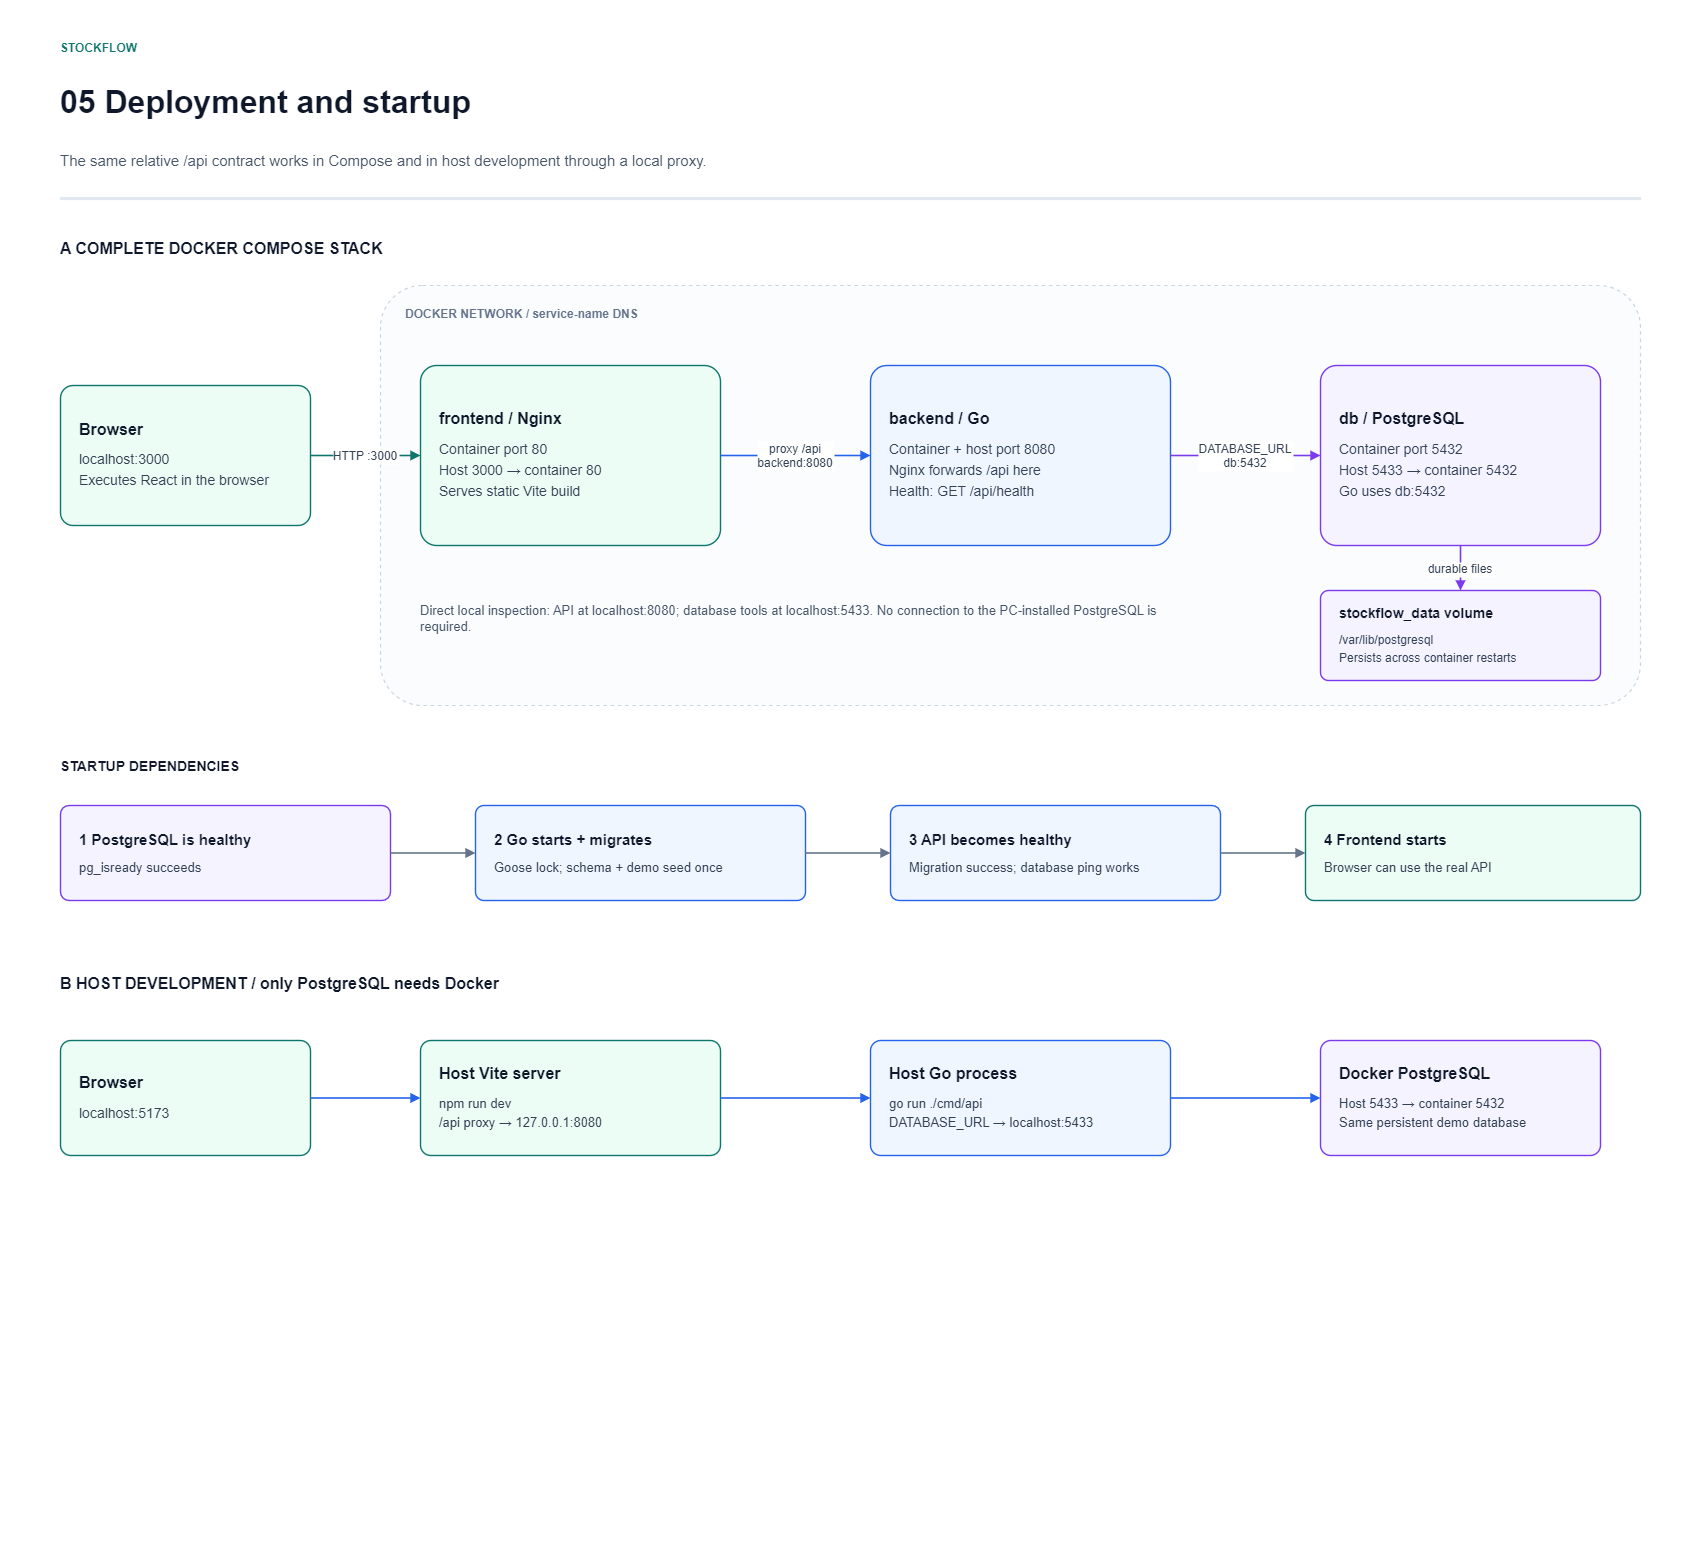

The diagram above was exported from draw.io. Its source (the exported page's mxGraphModel, read from the mxfile embedded in the PNG):
<mxGraphModel dx="1290" dy="669" grid="1" gridSize="10" guides="1" tooltips="1" connect="1" arrows="1" fold="1" page="1" pageScale="1" pageWidth="1700" pageHeight="1550" background="#FFFFFF" math="0" shadow="0">
  <root>
    <mxCell id="0" />
    <mxCell id="1" parent="0" />
    <mxCell id="p11-2" value="" style="rounded=1;arcSize=10;whiteSpace=wrap;html=1;fillColor=#FFFFFF;strokeColor=#FFFFFF;strokeWidth=1.2;dashed=0;" parent="1" vertex="1">
      <mxGeometry width="1700" height="1550" as="geometry" />
    </mxCell>
    <mxCell id="p11-3" value="STOCKFLOW " style="text;html=0;whiteSpace=wrap;align=left;verticalAlign=middle;fontFamily=Arial;fontSize=12;fontColor=#0F766E;fontStyle=1;spacing=0;strokeColor=none;fillColor=none;" parent="1" vertex="1">
      <mxGeometry x="60" y="35" width="1100" height="25" as="geometry" />
    </mxCell>
    <mxCell id="p11-4" value="05 Deployment and startup" style="text;html=0;whiteSpace=wrap;align=left;verticalAlign=middle;fontFamily=Arial;fontSize=32;fontColor=#0F172A;fontStyle=1;spacing=0;strokeColor=none;fillColor=none;" parent="1" vertex="1">
      <mxGeometry x="60" y="77" width="1580" height="50" as="geometry" />
    </mxCell>
    <mxCell id="p11-5" value="The same relative /api contract works in Compose and in host development through a local proxy." style="text;html=0;whiteSpace=wrap;align=left;verticalAlign=middle;fontFamily=Arial;fontSize=15;fontColor=#475569;fontStyle=0;spacing=0;strokeColor=none;fillColor=none;" parent="1" vertex="1">
      <mxGeometry x="60" y="139" width="1580" height="42" as="geometry" />
    </mxCell>
    <mxCell id="p11-6" value="" style="rounded=1;arcSize=10;whiteSpace=wrap;html=1;fillColor=#E2E8F0;strokeColor=#E2E8F0;strokeWidth=1.2;dashed=0;" parent="1" vertex="1">
      <mxGeometry x="60" y="197" width="1580" height="2" as="geometry" />
    </mxCell>
    <mxCell id="p11-14" value="A  COMPLETE DOCKER COMPOSE STACK" style="text;html=0;whiteSpace=wrap;align=left;verticalAlign=middle;fontFamily=Arial;fontSize=16;fontColor=#0F172A;fontStyle=1;spacing=0;strokeColor=none;fillColor=none;" parent="1" vertex="1">
      <mxGeometry x="60" y="230" width="1500" height="35" as="geometry" />
    </mxCell>
    <mxCell id="p11-15" value="" style="rounded=1;arcSize=10;whiteSpace=wrap;html=1;fillColor=#FBFCFE;strokeColor=#CBD5E1;strokeWidth=1.2;dashed=1;" parent="1" vertex="1">
      <mxGeometry x="380" y="285" width="1260" height="420" as="geometry" />
    </mxCell>
    <mxCell id="p11-16" value="DOCKER NETWORK  /  service-name DNS" style="text;html=0;whiteSpace=wrap;align=left;verticalAlign=middle;fontFamily=Arial;fontSize=12;fontColor=#64748B;fontStyle=1;spacing=0;strokeColor=none;fillColor=none;" parent="1" vertex="1">
      <mxGeometry x="405" y="300" width="1000" height="28" as="geometry" />
    </mxCell>
    <mxCell id="p11-17" value="&lt;div style=&quot;font-family:Arial;font-size:16px;color:#0F172A;font-weight:700;line-height:1.3;&quot;&gt;Browser&lt;/div&gt;&lt;div style=&quot;font-family:Arial;font-size:14px;color:#334155;line-height:1.5;margin-top:9px;&quot;&gt;localhost:3000&lt;br&gt;Executes React in the browser&lt;/div&gt;" style="rounded=1;arcSize=9;whiteSpace=wrap;html=1;align=left;verticalAlign=middle;spacingLeft=17;spacingRight=17;spacingTop=10;spacingBottom=10;fillColor=#ECFDF5;strokeColor=#0F766E;strokeWidth=1.4;fontFamily=Arial;fontSize=14;" parent="1" vertex="1">
      <mxGeometry x="60" y="385" width="250" height="140" as="geometry" />
    </mxCell>
    <mxCell id="p11-18" value="&lt;div style=&quot;font-family:Arial;font-size:16px;color:#0F172A;font-weight:700;line-height:1.3;&quot;&gt;frontend  /  Nginx&lt;/div&gt;&lt;div style=&quot;font-family:Arial;font-size:14px;color:#334155;line-height:1.5;margin-top:9px;&quot;&gt;Container port 80&lt;br&gt;Host 3000 → container 80&lt;br&gt;Serves static Vite build&lt;/div&gt;" style="rounded=1;arcSize=9;whiteSpace=wrap;html=1;align=left;verticalAlign=middle;spacingLeft=17;spacingRight=17;spacingTop=10;spacingBottom=10;fillColor=#ECFDF5;strokeColor=#0F766E;strokeWidth=1.4;fontFamily=Arial;fontSize=14;" parent="1" vertex="1">
      <mxGeometry x="420" y="365" width="300" height="180" as="geometry" />
    </mxCell>
    <mxCell id="p11-19" value="&lt;div style=&quot;font-family:Arial;font-size:16px;color:#0F172A;font-weight:700;line-height:1.3;&quot;&gt;backend  /  Go&lt;/div&gt;&lt;div style=&quot;font-family:Arial;font-size:14px;color:#334155;line-height:1.5;margin-top:9px;&quot;&gt;Container + host port 8080&lt;br&gt;Nginx forwards /api here&lt;br&gt;Health: GET /api/health&lt;/div&gt;" style="rounded=1;arcSize=9;whiteSpace=wrap;html=1;align=left;verticalAlign=middle;spacingLeft=17;spacingRight=17;spacingTop=10;spacingBottom=10;fillColor=#EFF6FF;strokeColor=#2563EB;strokeWidth=1.4;fontFamily=Arial;fontSize=14;" parent="1" vertex="1">
      <mxGeometry x="870" y="365" width="300" height="180" as="geometry" />
    </mxCell>
    <mxCell id="p11-20" value="&lt;div style=&quot;font-family:Arial;font-size:16px;color:#0F172A;font-weight:700;line-height:1.3;&quot;&gt;db  /  PostgreSQL&lt;/div&gt;&lt;div style=&quot;font-family:Arial;font-size:14px;color:#334155;line-height:1.5;margin-top:9px;&quot;&gt;Container port 5432&lt;br&gt;Host 5433 → container 5432&lt;br&gt;Go uses db:5432&lt;/div&gt;" style="rounded=1;arcSize=9;whiteSpace=wrap;html=1;align=left;verticalAlign=middle;spacingLeft=17;spacingRight=17;spacingTop=10;spacingBottom=10;fillColor=#F5F3FF;strokeColor=#7C3AED;strokeWidth=1.4;fontFamily=Arial;fontSize=14;" parent="1" vertex="1">
      <mxGeometry x="1320" y="365" width="280" height="180" as="geometry" />
    </mxCell>
    <mxCell id="p11-21" value="HTTP :3000" style="edgeStyle=orthogonalEdgeStyle;rounded=0;html=0;endArrow=block;endFill=1;strokeColor=#0F766E;strokeWidth=1.6;fontColor=#334155;fontFamily=Arial;fontSize=12;labelBackgroundColor=#FFFFFF;dashed=0;jettySize=auto;" parent="1" source="p11-17" target="p11-18" edge="1">
      <mxGeometry relative="1" as="geometry" />
    </mxCell>
    <mxCell id="p11-22" value="proxy /api&#10;backend:8080" style="edgeStyle=orthogonalEdgeStyle;rounded=0;html=0;endArrow=block;endFill=1;strokeColor=#2563EB;strokeWidth=1.6;fontColor=#334155;fontFamily=Arial;fontSize=12;labelBackgroundColor=#FFFFFF;dashed=0;jettySize=auto;" parent="1" source="p11-18" target="p11-19" edge="1">
      <mxGeometry relative="1" as="geometry" />
    </mxCell>
    <mxCell id="p11-23" value="DATABASE_URL&#10;db:5432" style="edgeStyle=orthogonalEdgeStyle;rounded=0;html=0;endArrow=block;endFill=1;strokeColor=#7C3AED;strokeWidth=1.6;fontColor=#334155;fontFamily=Arial;fontSize=12;labelBackgroundColor=#FFFFFF;dashed=0;jettySize=auto;" parent="1" source="p11-19" target="p11-20" edge="1">
      <mxGeometry relative="1" as="geometry" />
    </mxCell>
    <mxCell id="p11-24" value="&lt;div style=&quot;font-family:Arial;font-size:14px;color:#0F172A;font-weight:700;line-height:1.3;&quot;&gt;stockflow_data volume&lt;/div&gt;&lt;div style=&quot;font-family:Arial;font-size:12px;color:#334155;line-height:1.5;margin-top:9px;&quot;&gt;/var/lib/postgresql&lt;br&gt;Persists across container restarts&lt;/div&gt;" style="rounded=1;arcSize=9;whiteSpace=wrap;html=1;align=left;verticalAlign=middle;spacingLeft=17;spacingRight=17;spacingTop=10;spacingBottom=10;fillColor=#F5F3FF;strokeColor=#7C3AED;strokeWidth=1.4;fontFamily=Arial;fontSize=12;" parent="1" vertex="1">
      <mxGeometry x="1320" y="590" width="280" height="90" as="geometry" />
    </mxCell>
    <mxCell id="p11-25" value="durable files" style="edgeStyle=orthogonalEdgeStyle;rounded=0;html=0;endArrow=block;endFill=1;strokeColor=#7C3AED;strokeWidth=1.6;fontColor=#334155;fontFamily=Arial;fontSize=12;labelBackgroundColor=#FFFFFF;dashed=0;jettySize=auto;" parent="1" source="p11-20" target="p11-24" edge="1">
      <mxGeometry relative="1" as="geometry" />
    </mxCell>
    <mxCell id="p11-26" value="Direct local inspection: API at localhost:8080; database tools at localhost:5433. No connection to the PC-installed PostgreSQL is required." style="text;html=0;whiteSpace=wrap;align=left;verticalAlign=middle;fontFamily=Arial;fontSize=13;fontColor=#475569;fontStyle=0;spacing=0;strokeColor=none;fillColor=none;" parent="1" vertex="1">
      <mxGeometry x="420" y="585" width="760" height="65" as="geometry" />
    </mxCell>
    <mxCell id="p11-27" value="STARTUP DEPENDENCIES" style="text;html=0;whiteSpace=wrap;align=left;verticalAlign=middle;fontFamily=Arial;fontSize=14;fontColor=#0F172A;fontStyle=1;spacing=0;strokeColor=none;fillColor=none;" parent="1" vertex="1">
      <mxGeometry x="60" y="750" width="1500" height="32" as="geometry" />
    </mxCell>
    <mxCell id="p11-28" value="&lt;div style=&quot;font-family:Arial;font-size:15px;color:#0F172A;font-weight:700;line-height:1.3;&quot;&gt;1  PostgreSQL is healthy&lt;/div&gt;&lt;div style=&quot;font-family:Arial;font-size:13px;color:#334155;line-height:1.5;margin-top:9px;&quot;&gt;pg_isready succeeds&lt;/div&gt;" style="rounded=1;arcSize=9;whiteSpace=wrap;html=1;align=left;verticalAlign=middle;spacingLeft=17;spacingRight=17;spacingTop=10;spacingBottom=10;fillColor=#F5F3FF;strokeColor=#7C3AED;strokeWidth=1.4;fontFamily=Arial;fontSize=13;" parent="1" vertex="1">
      <mxGeometry x="60" y="805" width="330" height="95" as="geometry" />
    </mxCell>
    <mxCell id="p11-29" value="&lt;div style=&quot;font-family:Arial;font-size:15px;color:#0F172A;font-weight:700;line-height:1.3;&quot;&gt;2  Go starts + migrates&lt;/div&gt;&lt;div style=&quot;font-family:Arial;font-size:13px;color:#334155;line-height:1.5;margin-top:9px;&quot;&gt;Goose lock; schema + demo seed once&lt;/div&gt;" style="rounded=1;arcSize=9;whiteSpace=wrap;html=1;align=left;verticalAlign=middle;spacingLeft=17;spacingRight=17;spacingTop=10;spacingBottom=10;fillColor=#EFF6FF;strokeColor=#2563EB;strokeWidth=1.4;fontFamily=Arial;fontSize=13;" parent="1" vertex="1">
      <mxGeometry x="475" y="805" width="330" height="95" as="geometry" />
    </mxCell>
    <mxCell id="p11-30" value="&lt;div style=&quot;font-family:Arial;font-size:15px;color:#0F172A;font-weight:700;line-height:1.3;&quot;&gt;3  API becomes healthy&lt;/div&gt;&lt;div style=&quot;font-family:Arial;font-size:13px;color:#334155;line-height:1.5;margin-top:9px;&quot;&gt;Migration success; database ping works&lt;/div&gt;" style="rounded=1;arcSize=9;whiteSpace=wrap;html=1;align=left;verticalAlign=middle;spacingLeft=17;spacingRight=17;spacingTop=10;spacingBottom=10;fillColor=#EFF6FF;strokeColor=#2563EB;strokeWidth=1.4;fontFamily=Arial;fontSize=13;" parent="1" vertex="1">
      <mxGeometry x="890" y="805" width="330" height="95" as="geometry" />
    </mxCell>
    <mxCell id="p11-31" value="&lt;div style=&quot;font-family:Arial;font-size:15px;color:#0F172A;font-weight:700;line-height:1.3;&quot;&gt;4  Frontend starts&lt;/div&gt;&lt;div style=&quot;font-family:Arial;font-size:13px;color:#334155;line-height:1.5;margin-top:9px;&quot;&gt;Browser can use the real API&lt;/div&gt;" style="rounded=1;arcSize=9;whiteSpace=wrap;html=1;align=left;verticalAlign=middle;spacingLeft=17;spacingRight=17;spacingTop=10;spacingBottom=10;fillColor=#ECFDF5;strokeColor=#0F766E;strokeWidth=1.4;fontFamily=Arial;fontSize=13;" parent="1" vertex="1">
      <mxGeometry x="1305" y="805" width="335" height="95" as="geometry" />
    </mxCell>
    <mxCell id="p11-32" value="" style="edgeStyle=orthogonalEdgeStyle;rounded=0;html=0;endArrow=block;endFill=1;strokeColor=#64748B;strokeWidth=1.6;fontColor=#334155;fontFamily=Arial;fontSize=12;labelBackgroundColor=#FFFFFF;dashed=0;jettySize=auto;" parent="1" source="p11-28" target="p11-29" edge="1">
      <mxGeometry relative="1" as="geometry" />
    </mxCell>
    <mxCell id="p11-33" value="" style="edgeStyle=orthogonalEdgeStyle;rounded=0;html=0;endArrow=block;endFill=1;strokeColor=#64748B;strokeWidth=1.6;fontColor=#334155;fontFamily=Arial;fontSize=12;labelBackgroundColor=#FFFFFF;dashed=0;jettySize=auto;" parent="1" source="p11-29" target="p11-30" edge="1">
      <mxGeometry relative="1" as="geometry" />
    </mxCell>
    <mxCell id="p11-34" value="" style="edgeStyle=orthogonalEdgeStyle;rounded=0;html=0;endArrow=block;endFill=1;strokeColor=#64748B;strokeWidth=1.6;fontColor=#334155;fontFamily=Arial;fontSize=12;labelBackgroundColor=#FFFFFF;dashed=0;jettySize=auto;" parent="1" source="p11-30" target="p11-31" edge="1">
      <mxGeometry relative="1" as="geometry" />
    </mxCell>
    <mxCell id="p11-35" value="B  HOST DEVELOPMENT  /  only PostgreSQL needs Docker" style="text;html=0;whiteSpace=wrap;align=left;verticalAlign=middle;fontFamily=Arial;fontSize=16;fontColor=#0F172A;fontStyle=1;spacing=0;strokeColor=none;fillColor=none;" parent="1" vertex="1">
      <mxGeometry x="60" y="965" width="1500" height="35" as="geometry" />
    </mxCell>
    <mxCell id="p11-36" value="&lt;div style=&quot;font-family:Arial;font-size:16px;color:#0F172A;font-weight:700;line-height:1.3;&quot;&gt;Browser&lt;/div&gt;&lt;div style=&quot;font-family:Arial;font-size:14px;color:#334155;line-height:1.5;margin-top:9px;&quot;&gt;localhost:5173&lt;/div&gt;" style="rounded=1;arcSize=9;whiteSpace=wrap;html=1;align=left;verticalAlign=middle;spacingLeft=17;spacingRight=17;spacingTop=10;spacingBottom=10;fillColor=#ECFDF5;strokeColor=#0F766E;strokeWidth=1.4;fontFamily=Arial;fontSize=14;" parent="1" vertex="1">
      <mxGeometry x="60" y="1040" width="250" height="115" as="geometry" />
    </mxCell>
    <mxCell id="p11-37" value="&lt;div style=&quot;font-family:Arial;font-size:16px;color:#0F172A;font-weight:700;line-height:1.3;&quot;&gt;Host Vite server&lt;/div&gt;&lt;div style=&quot;font-family:Arial;font-size:13px;color:#334155;line-height:1.5;margin-top:9px;&quot;&gt;npm run dev&lt;br&gt;/api proxy → 127.0.0.1:8080&lt;/div&gt;" style="rounded=1;arcSize=9;whiteSpace=wrap;html=1;align=left;verticalAlign=middle;spacingLeft=17;spacingRight=17;spacingTop=10;spacingBottom=10;fillColor=#ECFDF5;strokeColor=#0F766E;strokeWidth=1.4;fontFamily=Arial;fontSize=13;" parent="1" vertex="1">
      <mxGeometry x="420" y="1040" width="300" height="115" as="geometry" />
    </mxCell>
    <mxCell id="p11-38" value="&lt;div style=&quot;font-family:Arial;font-size:16px;color:#0F172A;font-weight:700;line-height:1.3;&quot;&gt;Host Go process&lt;/div&gt;&lt;div style=&quot;font-family:Arial;font-size:13px;color:#334155;line-height:1.5;margin-top:9px;&quot;&gt;go run ./cmd/api&lt;br&gt;DATABASE_URL → localhost:5433&lt;/div&gt;" style="rounded=1;arcSize=9;whiteSpace=wrap;html=1;align=left;verticalAlign=middle;spacingLeft=17;spacingRight=17;spacingTop=10;spacingBottom=10;fillColor=#EFF6FF;strokeColor=#2563EB;strokeWidth=1.4;fontFamily=Arial;fontSize=13;" parent="1" vertex="1">
      <mxGeometry x="870" y="1040" width="300" height="115" as="geometry" />
    </mxCell>
    <mxCell id="p11-39" value="&lt;div style=&quot;font-family:Arial;font-size:16px;color:#0F172A;font-weight:700;line-height:1.3;&quot;&gt;Docker PostgreSQL&lt;/div&gt;&lt;div style=&quot;font-family:Arial;font-size:13px;color:#334155;line-height:1.5;margin-top:9px;&quot;&gt;Host 5433 → container 5432&lt;br&gt;Same persistent demo database&lt;/div&gt;" style="rounded=1;arcSize=9;whiteSpace=wrap;html=1;align=left;verticalAlign=middle;spacingLeft=17;spacingRight=17;spacingTop=10;spacingBottom=10;fillColor=#F5F3FF;strokeColor=#7C3AED;strokeWidth=1.4;fontFamily=Arial;fontSize=13;" parent="1" vertex="1">
      <mxGeometry x="1320" y="1040" width="280" height="115" as="geometry" />
    </mxCell>
    <mxCell id="p11-40" value="" style="edgeStyle=orthogonalEdgeStyle;rounded=0;html=0;endArrow=block;endFill=1;strokeColor=#2563EB;strokeWidth=1.6;fontColor=#334155;fontFamily=Arial;fontSize=12;labelBackgroundColor=#FFFFFF;dashed=0;jettySize=auto;" parent="1" source="p11-36" target="p11-37" edge="1">
      <mxGeometry relative="1" as="geometry" />
    </mxCell>
    <mxCell id="p11-41" value="" style="edgeStyle=orthogonalEdgeStyle;rounded=0;html=0;endArrow=block;endFill=1;strokeColor=#2563EB;strokeWidth=1.6;fontColor=#334155;fontFamily=Arial;fontSize=12;labelBackgroundColor=#FFFFFF;dashed=0;jettySize=auto;" parent="1" source="p11-37" target="p11-38" edge="1">
      <mxGeometry relative="1" as="geometry" />
    </mxCell>
    <mxCell id="p11-42" value="" style="edgeStyle=orthogonalEdgeStyle;rounded=0;html=0;endArrow=block;endFill=1;strokeColor=#2563EB;strokeWidth=1.6;fontColor=#334155;fontFamily=Arial;fontSize=12;labelBackgroundColor=#FFFFFF;dashed=0;jettySize=auto;" parent="1" source="p11-38" target="p11-39" edge="1">
      <mxGeometry relative="1" as="geometry" />
    </mxCell>
  </root>
</mxGraphModel>